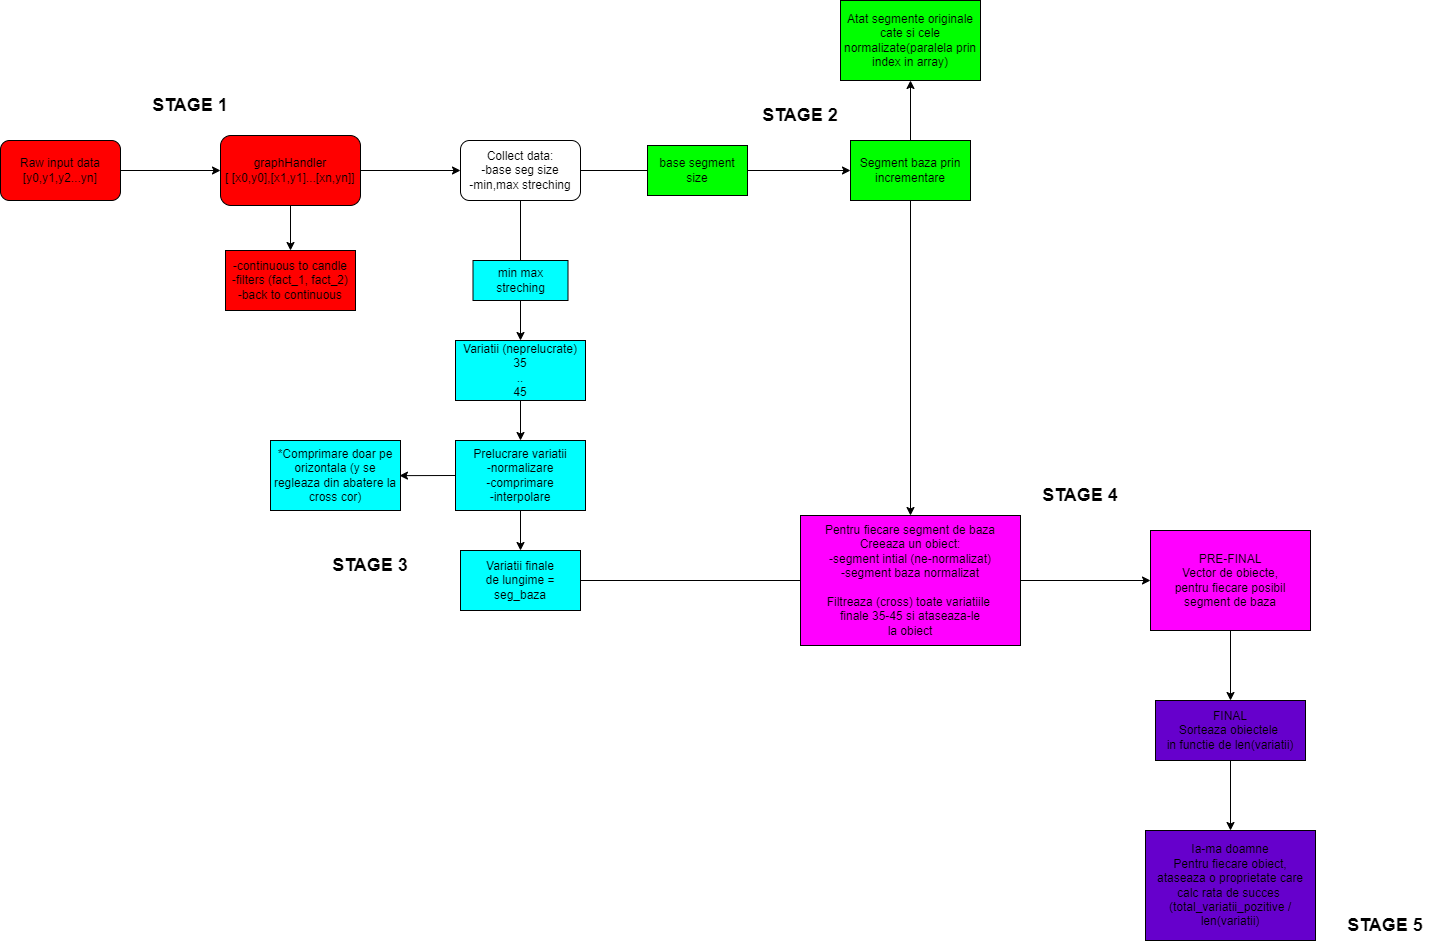

The diagram above was exported from draw.io. Its source (the exported page's mxGraphModel, read from the mxfile embedded in the PNG):
<mxGraphModel dx="1335" dy="692" grid="1" gridSize="10" guides="1" tooltips="1" connect="1" arrows="1" fold="1" page="1" pageScale="1" pageWidth="1654" pageHeight="1169" math="0" shadow="0">
  <root>
    <mxCell id="0" />
    <mxCell id="1" parent="0" />
    <mxCell id="nPD5gbyhQKD4kR3Ieacj-1" value="Raw input data&lt;br&gt;[y0,y1,y2...yn]" style="rounded=1;whiteSpace=wrap;html=1;fillColor=#FF0000;" parent="1" vertex="1">
      <mxGeometry x="70" y="210" width="120" height="60" as="geometry" />
    </mxCell>
    <mxCell id="nPD5gbyhQKD4kR3Ieacj-5" style="edgeStyle=orthogonalEdgeStyle;rounded=0;orthogonalLoop=1;jettySize=auto;html=1;exitX=0.5;exitY=1;exitDx=0;exitDy=0;fillColor=#FF0000;" parent="1" source="nPD5gbyhQKD4kR3Ieacj-3" edge="1">
      <mxGeometry relative="1" as="geometry">
        <mxPoint x="360" y="320" as="targetPoint" />
      </mxGeometry>
    </mxCell>
    <mxCell id="nPD5gbyhQKD4kR3Ieacj-6" value="-continuous to candle&lt;br&gt;-filters (fact_1, fact_2)&lt;br&gt;-back to continuous" style="rounded=0;whiteSpace=wrap;html=1;fillColor=#FF0000;" parent="1" vertex="1">
      <mxGeometry x="295" y="320" width="130" height="60" as="geometry" />
    </mxCell>
    <mxCell id="nPD5gbyhQKD4kR3Ieacj-3" value="graphHandler&lt;br&gt;[ [x0,y0],[x1,y1]...[xn,yn]]" style="rounded=1;whiteSpace=wrap;html=1;fillColor=#FF0000;" parent="1" vertex="1">
      <mxGeometry x="290" y="205" width="140" height="70" as="geometry" />
    </mxCell>
    <mxCell id="nPD5gbyhQKD4kR3Ieacj-11" style="edgeStyle=orthogonalEdgeStyle;rounded=0;orthogonalLoop=1;jettySize=auto;html=1;" parent="1" source="nPD5gbyhQKD4kR3Ieacj-9" edge="1">
      <mxGeometry relative="1" as="geometry">
        <mxPoint x="590" y="350" as="targetPoint" />
      </mxGeometry>
    </mxCell>
    <mxCell id="nPD5gbyhQKD4kR3Ieacj-9" value="Collect data:&lt;br&gt;-base seg size&lt;br&gt;-min,max streching" style="rounded=1;whiteSpace=wrap;html=1;" parent="1" vertex="1">
      <mxGeometry x="530" y="210" width="120" height="60" as="geometry" />
    </mxCell>
    <mxCell id="nPD5gbyhQKD4kR3Ieacj-16" style="edgeStyle=orthogonalEdgeStyle;rounded=0;orthogonalLoop=1;jettySize=auto;html=1;" parent="1" source="nPD5gbyhQKD4kR3Ieacj-12" target="nPD5gbyhQKD4kR3Ieacj-15" edge="1">
      <mxGeometry relative="1" as="geometry" />
    </mxCell>
    <mxCell id="nPD5gbyhQKD4kR3Ieacj-12" value="min max streching" style="rounded=0;whiteSpace=wrap;html=1;fillColor=#00FFFF;" parent="1" vertex="1">
      <mxGeometry x="542.5" y="330" width="95" height="40" as="geometry" />
    </mxCell>
    <mxCell id="nPD5gbyhQKD4kR3Ieacj-18" style="edgeStyle=orthogonalEdgeStyle;rounded=0;orthogonalLoop=1;jettySize=auto;html=1;entryX=0.5;entryY=0;entryDx=0;entryDy=0;" parent="1" source="nPD5gbyhQKD4kR3Ieacj-15" target="nPD5gbyhQKD4kR3Ieacj-17" edge="1">
      <mxGeometry relative="1" as="geometry" />
    </mxCell>
    <mxCell id="nPD5gbyhQKD4kR3Ieacj-15" value="Variatii (neprelucrate)&lt;br&gt;35&lt;br&gt;..&lt;br&gt;45" style="rounded=0;whiteSpace=wrap;html=1;fillColor=#00FFFF;" parent="1" vertex="1">
      <mxGeometry x="525" y="410" width="130" height="60" as="geometry" />
    </mxCell>
    <mxCell id="nPD5gbyhQKD4kR3Ieacj-20" style="edgeStyle=orthogonalEdgeStyle;rounded=0;orthogonalLoop=1;jettySize=auto;html=1;entryX=0.5;entryY=0;entryDx=0;entryDy=0;" parent="1" source="nPD5gbyhQKD4kR3Ieacj-17" target="nPD5gbyhQKD4kR3Ieacj-19" edge="1">
      <mxGeometry relative="1" as="geometry" />
    </mxCell>
    <mxCell id="nPD5gbyhQKD4kR3Ieacj-17" value="Prelucrare variatii&lt;br&gt;-normalizare&lt;br&gt;-comprimare&lt;br&gt;-interpolare" style="rounded=0;whiteSpace=wrap;html=1;fillColor=#00FFFF;" parent="1" vertex="1">
      <mxGeometry x="525" y="510" width="130" height="70" as="geometry" />
    </mxCell>
    <mxCell id="nPD5gbyhQKD4kR3Ieacj-24" style="edgeStyle=orthogonalEdgeStyle;rounded=0;orthogonalLoop=1;jettySize=auto;html=1;" parent="1" source="nPD5gbyhQKD4kR3Ieacj-19" edge="1">
      <mxGeometry relative="1" as="geometry">
        <mxPoint x="900" y="650" as="targetPoint" />
      </mxGeometry>
    </mxCell>
    <mxCell id="nPD5gbyhQKD4kR3Ieacj-19" value="Variatii finale&lt;br&gt;de lungime = seg_baza" style="rounded=0;whiteSpace=wrap;html=1;fillColor=#00FFFF;" parent="1" vertex="1">
      <mxGeometry x="530" y="620" width="120" height="60" as="geometry" />
    </mxCell>
    <mxCell id="nPD5gbyhQKD4kR3Ieacj-23" style="edgeStyle=orthogonalEdgeStyle;rounded=0;orthogonalLoop=1;jettySize=auto;html=1;entryX=0;entryY=0.5;entryDx=0;entryDy=0;fillColor=#00FF00;" parent="1" source="nPD5gbyhQKD4kR3Ieacj-13" target="nPD5gbyhQKD4kR3Ieacj-22" edge="1">
      <mxGeometry relative="1" as="geometry" />
    </mxCell>
    <mxCell id="nPD5gbyhQKD4kR3Ieacj-13" value="base segment size" style="rounded=0;whiteSpace=wrap;html=1;fillColor=#00FF00;" parent="1" vertex="1">
      <mxGeometry x="717" y="215" width="100" height="50" as="geometry" />
    </mxCell>
    <mxCell id="nPD5gbyhQKD4kR3Ieacj-21" value="" style="edgeStyle=orthogonalEdgeStyle;rounded=0;orthogonalLoop=1;jettySize=auto;html=1;endArrow=none;" parent="1" source="nPD5gbyhQKD4kR3Ieacj-9" target="nPD5gbyhQKD4kR3Ieacj-13" edge="1">
      <mxGeometry relative="1" as="geometry">
        <mxPoint x="760" y="240" as="targetPoint" />
        <mxPoint x="650" y="240" as="sourcePoint" />
      </mxGeometry>
    </mxCell>
    <mxCell id="nPD5gbyhQKD4kR3Ieacj-26" style="edgeStyle=orthogonalEdgeStyle;rounded=0;orthogonalLoop=1;jettySize=auto;html=1;entryX=0.5;entryY=0;entryDx=0;entryDy=0;" parent="1" source="nPD5gbyhQKD4kR3Ieacj-22" target="nPD5gbyhQKD4kR3Ieacj-25" edge="1">
      <mxGeometry relative="1" as="geometry">
        <mxPoint x="1000" y="570" as="targetPoint" />
      </mxGeometry>
    </mxCell>
    <mxCell id="nPD5gbyhQKD4kR3Ieacj-22" value="Segment baza prin&lt;br&gt;incrementare" style="rounded=0;whiteSpace=wrap;html=1;fillColor=#00FF00;" parent="1" vertex="1">
      <mxGeometry x="920" y="210" width="120" height="60" as="geometry" />
    </mxCell>
    <mxCell id="nPD5gbyhQKD4kR3Ieacj-29" style="edgeStyle=orthogonalEdgeStyle;rounded=0;orthogonalLoop=1;jettySize=auto;html=1;" parent="1" source="nPD5gbyhQKD4kR3Ieacj-25" edge="1">
      <mxGeometry relative="1" as="geometry">
        <mxPoint x="1220" y="650" as="targetPoint" />
      </mxGeometry>
    </mxCell>
    <mxCell id="nPD5gbyhQKD4kR3Ieacj-25" value="Pentru fiecare segment de baza&lt;br&gt;Creeaza un obiect:&lt;br&gt;-segment intial (ne-normalizat)&lt;br&gt;-segment baza normalizat&lt;br&gt;&lt;br&gt;Filtreaza (cross) toate variatiile &lt;br&gt;finale 35-45 si ataseaza-le&lt;br&gt;la obiect" style="rounded=0;whiteSpace=wrap;html=1;fillColor=#FF00FF;" parent="1" vertex="1">
      <mxGeometry x="870" y="585" width="220" height="130" as="geometry" />
    </mxCell>
    <mxCell id="nPD5gbyhQKD4kR3Ieacj-34" style="edgeStyle=orthogonalEdgeStyle;rounded=0;orthogonalLoop=1;jettySize=auto;html=1;entryX=0.5;entryY=0;entryDx=0;entryDy=0;" parent="1" source="nPD5gbyhQKD4kR3Ieacj-28" target="nPD5gbyhQKD4kR3Ieacj-30" edge="1">
      <mxGeometry relative="1" as="geometry" />
    </mxCell>
    <mxCell id="nPD5gbyhQKD4kR3Ieacj-28" value="PRE-FINAL&lt;br&gt;Vector de obiecte,&lt;br&gt;pentru fiecare posibil&lt;br&gt;segment de baza" style="rounded=0;whiteSpace=wrap;html=1;fillColor=#FF00FF;" parent="1" vertex="1">
      <mxGeometry x="1220" y="600" width="160" height="100" as="geometry" />
    </mxCell>
    <mxCell id="nPD5gbyhQKD4kR3Ieacj-32" style="edgeStyle=orthogonalEdgeStyle;rounded=0;orthogonalLoop=1;jettySize=auto;html=1;entryX=0.5;entryY=0;entryDx=0;entryDy=0;" parent="1" source="nPD5gbyhQKD4kR3Ieacj-30" target="nPD5gbyhQKD4kR3Ieacj-31" edge="1">
      <mxGeometry relative="1" as="geometry" />
    </mxCell>
    <mxCell id="nPD5gbyhQKD4kR3Ieacj-30" value="FINAL&lt;br&gt;Sorteaza obiectele&amp;nbsp;&lt;br&gt;in functie de len(variatii)" style="rounded=0;whiteSpace=wrap;html=1;fillColor=#6600CC;" parent="1" vertex="1">
      <mxGeometry x="1225" y="770" width="150" height="60" as="geometry" />
    </mxCell>
    <mxCell id="nPD5gbyhQKD4kR3Ieacj-31" value="Ia-ma doamne&lt;br&gt;Pentru fiecare obiect,&lt;br&gt;ataseaza o proprietate care&lt;br&gt;calc rata de succes&amp;nbsp;&lt;br&gt;(total_variatii_pozitive / len(variatii)" style="rounded=0;whiteSpace=wrap;html=1;fillColor=#6600CC;" parent="1" vertex="1">
      <mxGeometry x="1215" y="900" width="170" height="110" as="geometry" />
    </mxCell>
    <mxCell id="g2pwTSOpxOZxmG0r0d_c-4" value="&lt;b&gt;&lt;font style=&quot;font-size: 18px&quot;&gt;STAGE 1&lt;/font&gt;&lt;/b&gt;" style="text;html=1;strokeColor=none;fillColor=none;align=center;verticalAlign=middle;whiteSpace=wrap;rounded=0;" parent="1" vertex="1">
      <mxGeometry x="190" y="160" width="140" height="30" as="geometry" />
    </mxCell>
    <mxCell id="g2pwTSOpxOZxmG0r0d_c-5" value="&lt;b&gt;&lt;font style=&quot;font-size: 18px&quot;&gt;STAGE 2&lt;br&gt;&lt;/font&gt;&lt;/b&gt;" style="text;html=1;strokeColor=none;fillColor=none;align=center;verticalAlign=middle;whiteSpace=wrap;rounded=0;" parent="1" vertex="1">
      <mxGeometry x="800" y="170" width="140" height="30" as="geometry" />
    </mxCell>
    <mxCell id="g2pwTSOpxOZxmG0r0d_c-7" value="" style="endArrow=classic;html=1;rounded=0;fontSize=18;fillColor=#00FF00;exitX=1;exitY=0.5;exitDx=0;exitDy=0;entryX=0;entryY=0.5;entryDx=0;entryDy=0;" parent="1" source="nPD5gbyhQKD4kR3Ieacj-3" target="nPD5gbyhQKD4kR3Ieacj-9" edge="1">
      <mxGeometry width="50" height="50" relative="1" as="geometry">
        <mxPoint x="720" y="460" as="sourcePoint" />
        <mxPoint x="770" y="410" as="targetPoint" />
      </mxGeometry>
    </mxCell>
    <mxCell id="g2pwTSOpxOZxmG0r0d_c-8" value="" style="endArrow=classic;html=1;rounded=0;fontSize=18;fillColor=#00FF00;exitX=1;exitY=0.5;exitDx=0;exitDy=0;" parent="1" source="nPD5gbyhQKD4kR3Ieacj-1" target="nPD5gbyhQKD4kR3Ieacj-3" edge="1">
      <mxGeometry width="50" height="50" relative="1" as="geometry">
        <mxPoint x="720" y="460" as="sourcePoint" />
        <mxPoint x="770" y="410" as="targetPoint" />
      </mxGeometry>
    </mxCell>
    <mxCell id="g2pwTSOpxOZxmG0r0d_c-9" value="&lt;b&gt;&lt;font style=&quot;font-size: 18px&quot;&gt;STAGE 3&lt;br&gt;&lt;/font&gt;&lt;/b&gt;" style="text;html=1;strokeColor=none;fillColor=none;align=center;verticalAlign=middle;whiteSpace=wrap;rounded=0;" parent="1" vertex="1">
      <mxGeometry x="370" y="620" width="140" height="30" as="geometry" />
    </mxCell>
    <mxCell id="g2pwTSOpxOZxmG0r0d_c-10" value="&lt;b&gt;&lt;font style=&quot;font-size: 18px&quot;&gt;STAGE 4&lt;br&gt;&lt;/font&gt;&lt;/b&gt;" style="text;html=1;strokeColor=none;fillColor=none;align=center;verticalAlign=middle;whiteSpace=wrap;rounded=0;" parent="1" vertex="1">
      <mxGeometry x="1080" y="550" width="140" height="30" as="geometry" />
    </mxCell>
    <mxCell id="g2pwTSOpxOZxmG0r0d_c-11" value="&lt;b&gt;&lt;font style=&quot;font-size: 18px&quot;&gt;STAGE 5&lt;br&gt;&lt;/font&gt;&lt;/b&gt;" style="text;html=1;strokeColor=none;fillColor=none;align=center;verticalAlign=middle;whiteSpace=wrap;rounded=0;" parent="1" vertex="1">
      <mxGeometry x="1385" y="980" width="140" height="30" as="geometry" />
    </mxCell>
    <mxCell id="g2pwTSOpxOZxmG0r0d_c-14" value="" style="endArrow=classic;html=1;rounded=0;fontSize=18;fillColor=#00FF00;" parent="1" edge="1">
      <mxGeometry width="50" height="50" relative="1" as="geometry">
        <mxPoint x="980" y="210" as="sourcePoint" />
        <mxPoint x="980" y="150" as="targetPoint" />
      </mxGeometry>
    </mxCell>
    <mxCell id="g2pwTSOpxOZxmG0r0d_c-15" value="Atat segmente originale cate si cele normalizate(paralela prin index in array)" style="rounded=0;whiteSpace=wrap;html=1;fillColor=#00FF00;" parent="1" vertex="1">
      <mxGeometry x="910" y="70" width="140" height="80" as="geometry" />
    </mxCell>
    <mxCell id="RdZAh7me_ajBFhvgaLFk-1" value="" style="endArrow=classic;html=1;rounded=0;exitX=0;exitY=0.5;exitDx=0;exitDy=0;entryX=0.992;entryY=0.502;entryDx=0;entryDy=0;entryPerimeter=0;" edge="1" parent="1" source="nPD5gbyhQKD4kR3Ieacj-17" target="RdZAh7me_ajBFhvgaLFk-3">
      <mxGeometry width="50" height="50" relative="1" as="geometry">
        <mxPoint x="830" y="460" as="sourcePoint" />
        <mxPoint x="480" y="545" as="targetPoint" />
      </mxGeometry>
    </mxCell>
    <mxCell id="RdZAh7me_ajBFhvgaLFk-3" value="*Comprimare doar pe orizontala (y se regleaza din abatere la cross cor)" style="rounded=0;whiteSpace=wrap;html=1;fillColor=#00FFFF;" vertex="1" parent="1">
      <mxGeometry x="340" y="510" width="130" height="70" as="geometry" />
    </mxCell>
  </root>
</mxGraphModel>